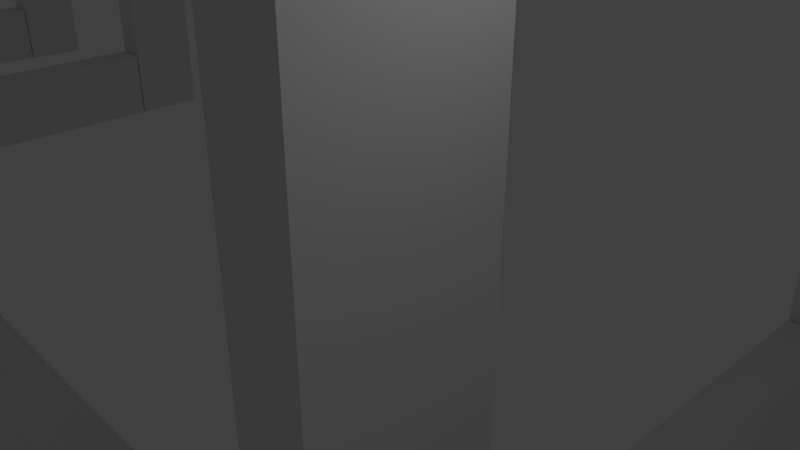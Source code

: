 # Source: desk1.blend  (saved by Blender 2.79.0; exported with 4.5.12 LTS)
import bpy
from mathutils import Matrix  # noqa: F401  (used for matrix-valued properties, if any)

bpy.ops.wm.read_factory_settings(use_empty=True)
scene = bpy.context.scene
scene.name = 'Scene'

# ---- collections
col_collection_1 = bpy.data.collections.new('Collection 1'); scene.collection.children.link(col_collection_1)

# ---- materials (node trees are filled in below, after node groups)
mat_material = bpy.data.materials.new('Material')
mat_material.alpha_threshold = 0.0
mat_material.use_transparent_shadow = False
mat_material.roughness = 0.5
mat_material.line_color = (0.0, 0.0, 0.0, 1.0)
mat_material_001 = bpy.data.materials.new('Material.001')
mat_material_001.alpha_threshold = 0.0
mat_material_001.use_transparent_shadow = False
mat_material_001.roughness = 0.5
mat_material_001.line_color = (0.0, 0.0, 0.0, 1.0)
mat_material_002 = bpy.data.materials.new('Material.002')
mat_material_002.alpha_threshold = 0.0
mat_material_002.use_transparent_shadow = False
mat_material_002.roughness = 0.5
mat_material_002.line_color = (0.0, 0.0, 0.0, 1.0)
mat_material_003 = bpy.data.materials.new('Material.003')
mat_material_003.alpha_threshold = 0.0
mat_material_003.use_transparent_shadow = False
mat_material_003.roughness = 0.5
mat_material_003.line_color = (0.0, 0.0, 0.0, 1.0)
mat_material_007 = bpy.data.materials.new('Material.007')
mat_material_007.alpha_threshold = 0.0
mat_material_007.use_transparent_shadow = False
mat_material_007.roughness = 0.5
mat_material_007.line_color = (0.0, 0.0, 0.0, 1.0)
mat_material_006 = bpy.data.materials.new('Material.006')
mat_material_006.alpha_threshold = 0.0
mat_material_006.use_transparent_shadow = False
mat_material_006.roughness = 0.5
mat_material_006.line_color = (0.0, 0.0, 0.0, 1.0)
mat_material_005 = bpy.data.materials.new('Material.005')
mat_material_005.alpha_threshold = 0.0
mat_material_005.use_transparent_shadow = False
mat_material_005.roughness = 0.5
mat_material_005.line_color = (0.0, 0.0, 0.0, 1.0)
mat_material_004 = bpy.data.materials.new('Material.004')
mat_material_004.alpha_threshold = 0.0
mat_material_004.use_transparent_shadow = False
mat_material_004.roughness = 0.5
mat_material_004.line_color = (0.0, 0.0, 0.0, 1.0)
mat_material_008 = bpy.data.materials.new('Material.008')
mat_material_008.alpha_threshold = 0.0
mat_material_008.use_transparent_shadow = False
mat_material_008.roughness = 0.5
mat_material_008.line_color = (0.0, 0.0, 0.0, 1.0)
mat_material_009 = bpy.data.materials.new('Material.009')
mat_material_009.alpha_threshold = 0.0
mat_material_009.use_transparent_shadow = False
mat_material_009.roughness = 0.5
mat_material_009.line_color = (0.0, 0.0, 0.0, 1.0)
mat_material_010 = bpy.data.materials.new('Material.010')
mat_material_010.alpha_threshold = 0.0
mat_material_010.use_transparent_shadow = False
mat_material_010.roughness = 0.5
mat_material_010.line_color = (0.0, 0.0, 0.0, 1.0)
mat_material_014 = bpy.data.materials.new('Material.014')
mat_material_014.alpha_threshold = 0.0
mat_material_014.use_transparent_shadow = False
mat_material_014.roughness = 0.5
mat_material_014.line_color = (0.0, 0.0, 0.0, 1.0)
mat_material_013 = bpy.data.materials.new('Material.013')
mat_material_013.alpha_threshold = 0.0
mat_material_013.use_transparent_shadow = False
mat_material_013.roughness = 0.5
mat_material_013.line_color = (0.0, 0.0, 0.0, 1.0)
mat_material_012 = bpy.data.materials.new('Material.012')
mat_material_012.alpha_threshold = 0.0
mat_material_012.use_transparent_shadow = False
mat_material_012.roughness = 0.5
mat_material_012.line_color = (0.0, 0.0, 0.0, 1.0)
mat_material_011 = bpy.data.materials.new('Material.011')
mat_material_011.alpha_threshold = 0.0
mat_material_011.use_transparent_shadow = False
mat_material_011.roughness = 0.5
mat_material_011.line_color = (0.0, 0.0, 0.0, 1.0)

# ---- material node trees

# ---- world
world_world = bpy.data.worlds.new('World'); scene.world = world_world
world_world.color = (0.05088, 0.05088, 0.05088)
world_world.use_sun_shadow = False
world_world.sun_shadow_jitter_overblur = 0.0
world_world.cycles.sampling_method = 'MANUAL'

# ---- cameras
cam_camera = bpy.data.cameras.new('Camera')
cam_camera.clip_end = 100.0
cam_camera.lens = 35.0
cam_camera.sensor_width = 32.0
cam_camera.sensor_height = 18.0
cam_camera.ortho_scale = 7.314
cam_camera.dof.focus_distance = 0.0
cam_camera.dof.aperture_fstop = 128.0

# ---- lights
light_lamp = bpy.data.lights.new('Lamp', 'POINT')
light_lamp.transmission_factor = 0.0
light_lamp.cutoff_distance = 30.0
light_lamp.energy = 100.0
light_lamp.shadow_buffer_clip_start = 1.001
light_lamp.shadow_soft_size = 0.1
light_lamp.shadow_maximum_resolution = 0.006
light_lamp.use_absolute_resolution = True

# ---- meshes
me_cube = bpy.data.meshes.new('Cube')
me_cube.from_pydata([(1.0, 1.0, -1.0), (1.0, -1.0, -1.0), (-1.0, -1.0, -1.0), (-1.0, 1.0, -1.0), (1.0, 1.0, 1.0), (1.0, -1.0, 1.0), (-1.0, -1.0, 1.0), (-1.0, 1.0, 1.0)], [], [(0, 1, 2, 3), (4, 7, 6, 5), (0, 4, 5, 1), (1, 5, 6, 2), (2, 6, 7, 3), (4, 0, 3, 7)])
me_cube.materials.append(mat_material)
me_cube.use_remesh_preserve_volume = False
me_cube.use_remesh_preserve_attributes = False
me_cube.use_mirror_vertex_groups = False
me_cube.update()
me_cube_001 = bpy.data.meshes.new('Cube.001')
me_cube_001.from_pydata([(1.0, 1.0, -1.0), (1.0, -1.0, -1.0), (-1.0, -1.0, -1.0), (-1.0, 1.0, -1.0), (1.0, 1.0, 1.0), (1.0, -1.0, 1.0), (-1.0, -1.0, 1.0), (-1.0, 1.0, 1.0)], [], [(0, 1, 2, 3), (4, 7, 6, 5), (0, 4, 5, 1), (1, 5, 6, 2), (2, 6, 7, 3), (4, 0, 3, 7)])
me_cube_001.materials.append(mat_material_001)
me_cube_001.use_remesh_preserve_volume = False
me_cube_001.use_remesh_preserve_attributes = False
me_cube_001.use_mirror_vertex_groups = False
me_cube_001.update()
me_cube_002 = bpy.data.meshes.new('Cube.002')
me_cube_002.from_pydata([(1.0, 1.0, -1.0), (1.0, -1.0, -1.0), (-1.0, -1.0, -1.0), (-1.0, 1.0, -1.0), (1.0, 1.0, 1.0), (1.0, -1.0, 1.0), (-1.0, -1.0, 1.0), (-1.0, 1.0, 1.0), (1.0, 1.0, -1.461), (1.0, -1.0, -1.461), (-1.0, -1.0, -1.461), (-1.0, 1.0, -1.461)], [], [(3, 0, 8, 11), (4, 7, 6, 5), (0, 4, 5, 1), (1, 5, 6, 2), (2, 6, 7, 3), (4, 0, 3, 7), (8, 9, 10, 11), (0, 1, 9, 8), (2, 3, 11, 10), (1, 2, 10, 9)])
me_cube_002.materials.append(mat_material_002)
me_cube_002.use_remesh_preserve_volume = False
me_cube_002.use_remesh_preserve_attributes = False
me_cube_002.use_mirror_vertex_groups = False
me_cube_002.update()
me_cube_003 = bpy.data.meshes.new('Cube.003')
me_cube_003.from_pydata([(1.0, 1.0, -1.0), (1.0, -1.0, -1.0), (-1.0, -1.0, -1.0), (-1.0, 1.0, -1.0), (1.0, 1.0, 1.0), (1.0, -1.0, 1.0), (-1.0, -1.0, 1.0), (-1.0, 1.0, 1.0), (1.0, 1.0, -1.461), (1.0, -1.0, -1.461), (-1.0, -1.0, -1.461), (-1.0, 1.0, -1.461)], [], [(3, 0, 8, 11), (4, 7, 6, 5), (0, 4, 5, 1), (1, 5, 6, 2), (2, 6, 7, 3), (4, 0, 3, 7), (8, 9, 10, 11), (0, 1, 9, 8), (2, 3, 11, 10), (1, 2, 10, 9)])
me_cube_003.materials.append(mat_material_003)
me_cube_003.use_remesh_preserve_volume = False
me_cube_003.use_remesh_preserve_attributes = False
me_cube_003.use_mirror_vertex_groups = False
me_cube_003.update()
me_cube_007 = bpy.data.meshes.new('Cube.007')
me_cube_007.from_pydata([(1.0, 1.0, -1.0), (1.0, -1.0, -1.0), (-1.0, -1.0, -1.0), (-1.0, 1.0, -1.0), (1.0, 1.0, 1.0), (1.0, -1.0, 1.0), (-1.0, -1.0, 1.0), (-1.0, 1.0, 1.0)], [], [(0, 1, 2, 3), (4, 7, 6, 5), (0, 4, 5, 1), (1, 5, 6, 2), (2, 6, 7, 3), (4, 0, 3, 7)])
me_cube_007.materials.append(mat_material_007)
me_cube_007.use_remesh_preserve_volume = False
me_cube_007.use_remesh_preserve_attributes = False
me_cube_007.use_mirror_vertex_groups = False
me_cube_007.update()
me_cube_006 = bpy.data.meshes.new('Cube.006')
me_cube_006.from_pydata([(1.0, 1.0, -1.0), (1.0, -1.0, -1.0), (-1.0, -1.0, -1.0), (-1.0, 1.0, -1.0), (1.0, 1.0, 1.0), (1.0, -1.0, 1.0), (-1.0, -1.0, 1.0), (-1.0, 1.0, 1.0)], [], [(0, 1, 2, 3), (4, 7, 6, 5), (0, 4, 5, 1), (1, 5, 6, 2), (2, 6, 7, 3), (4, 0, 3, 7)])
me_cube_006.materials.append(mat_material_006)
me_cube_006.use_remesh_preserve_volume = False
me_cube_006.use_remesh_preserve_attributes = False
me_cube_006.use_mirror_vertex_groups = False
me_cube_006.update()
me_cube_005 = bpy.data.meshes.new('Cube.005')
me_cube_005.from_pydata([(1.0, 1.0, -1.0), (1.0, -1.0, -1.0), (-1.0, -1.0, -1.0), (-1.0, 1.0, -1.0), (1.0, 1.0, 1.0), (1.0, -1.0, 1.0), (-1.0, -1.0, 1.0), (-1.0, 1.0, 1.0), (1.0, 1.0, -1.461), (1.0, -1.0, -1.461), (-1.0, -1.0, -1.461), (-1.0, 1.0, -1.461)], [], [(3, 0, 8, 11), (4, 7, 6, 5), (0, 4, 5, 1), (1, 5, 6, 2), (2, 6, 7, 3), (4, 0, 3, 7), (8, 9, 10, 11), (0, 1, 9, 8), (2, 3, 11, 10), (1, 2, 10, 9)])
me_cube_005.materials.append(mat_material_005)
me_cube_005.use_remesh_preserve_volume = False
me_cube_005.use_remesh_preserve_attributes = False
me_cube_005.use_mirror_vertex_groups = False
me_cube_005.update()
me_cube_004 = bpy.data.meshes.new('Cube.004')
me_cube_004.from_pydata([(1.0, 1.0, -1.0), (1.0, -1.0, -1.0), (-1.0, -1.0, -1.0), (-1.0, 1.0, -1.0), (1.0, 1.0, 1.0), (1.0, -1.0, 1.0), (-1.0, -1.0, 1.0), (-1.0, 1.0, 1.0), (1.0, 1.0, -1.461), (1.0, -1.0, -1.461), (-1.0, -1.0, -1.461), (-1.0, 1.0, -1.461)], [], [(3, 0, 8, 11), (4, 7, 6, 5), (0, 4, 5, 1), (1, 5, 6, 2), (2, 6, 7, 3), (4, 0, 3, 7), (8, 9, 10, 11), (0, 1, 9, 8), (2, 3, 11, 10), (1, 2, 10, 9)])
me_cube_004.materials.append(mat_material_004)
me_cube_004.use_remesh_preserve_volume = False
me_cube_004.use_remesh_preserve_attributes = False
me_cube_004.use_mirror_vertex_groups = False
me_cube_004.update()
me_cube_008 = bpy.data.meshes.new('Cube.008')
me_cube_008.from_pydata([(1.0, 1.0, -1.0), (1.0, -1.0, -1.0), (-1.0, -1.0, -1.0), (-1.0, 1.0, -1.0), (1.0, 1.0, 1.0), (1.0, -1.0, 1.0), (-1.0, -1.0, 1.0), (-1.0, 1.0, 1.0), (1.0, 1.0, -1.461), (1.0, -1.0, -1.461), (-1.0, -1.0, -1.461), (-1.0, 1.0, -1.461)], [], [(3, 0, 8, 11), (4, 7, 6, 5), (0, 4, 5, 1), (1, 5, 6, 2), (2, 6, 7, 3), (4, 0, 3, 7), (8, 9, 10, 11), (0, 1, 9, 8), (2, 3, 11, 10), (1, 2, 10, 9)])
me_cube_008.materials.append(mat_material_008)
me_cube_008.use_remesh_preserve_volume = False
me_cube_008.use_remesh_preserve_attributes = False
me_cube_008.use_mirror_vertex_groups = False
me_cube_008.update()
me_cube_009 = bpy.data.meshes.new('Cube.009')
me_cube_009.from_pydata([(1.0, 1.0, -1.0), (1.0, -1.0, -1.0), (-1.0, -1.0, -1.0), (-1.0, 1.0, -1.0), (1.0, 1.0, 1.0), (1.0, -1.0, 1.0), (-1.0, -1.0, 1.0), (-1.0, 1.0, 1.0), (1.0, 1.0, -1.461), (1.0, -1.0, -1.461), (-1.0, -1.0, -1.461), (-1.0, 1.0, -1.461)], [], [(3, 0, 8, 11), (4, 7, 6, 5), (0, 4, 5, 1), (1, 5, 6, 2), (2, 6, 7, 3), (4, 0, 3, 7), (8, 9, 10, 11), (0, 1, 9, 8), (2, 3, 11, 10), (1, 2, 10, 9)])
me_cube_009.materials.append(mat_material_009)
me_cube_009.use_remesh_preserve_volume = False
me_cube_009.use_remesh_preserve_attributes = False
me_cube_009.use_mirror_vertex_groups = False
me_cube_009.update()
me_cube_010 = bpy.data.meshes.new('Cube.010')
me_cube_010.from_pydata([(1.0, 1.0, -1.0), (1.0, -1.0, -1.0), (-1.0, -1.0, -1.0), (-1.0, 1.0, -1.0), (1.0, 1.0, 1.0), (1.0, -1.0, 1.0), (-1.0, -1.0, 1.0), (-1.0, 1.0, 1.0), (1.0, 1.0, -1.461), (1.0, -1.0, -1.461), (-1.0, -1.0, -1.461), (-1.0, 1.0, -1.461)], [], [(3, 0, 8, 11), (4, 7, 6, 5), (0, 4, 5, 1), (1, 5, 6, 2), (2, 6, 7, 3), (4, 0, 3, 7), (8, 9, 10, 11), (0, 1, 9, 8), (2, 3, 11, 10), (1, 2, 10, 9)])
me_cube_010.materials.append(mat_material_010)
me_cube_010.use_remesh_preserve_volume = False
me_cube_010.use_remesh_preserve_attributes = False
me_cube_010.use_mirror_vertex_groups = False
me_cube_010.update()
me_cube_014 = bpy.data.meshes.new('Cube.014')
me_cube_014.from_pydata([(1.0, 1.0, -1.0), (1.0, -1.0, -1.0), (-1.0, -1.0, -1.0), (-1.0, 1.0, -1.0), (1.0, 1.0, 1.0), (1.0, -1.0, 1.0), (-1.0, -1.0, 1.0), (-1.0, 1.0, 1.0), (1.0, 1.0, -1.461), (1.0, -1.0, -1.461), (-1.0, -1.0, -1.461), (-1.0, 1.0, -1.461)], [], [(3, 0, 8, 11), (4, 7, 6, 5), (0, 4, 5, 1), (1, 5, 6, 2), (2, 6, 7, 3), (4, 0, 3, 7), (8, 9, 10, 11), (0, 1, 9, 8), (2, 3, 11, 10), (1, 2, 10, 9)])
me_cube_014.materials.append(mat_material_014)
me_cube_014.use_remesh_preserve_volume = False
me_cube_014.use_remesh_preserve_attributes = False
me_cube_014.use_mirror_vertex_groups = False
me_cube_014.update()
me_cube_013 = bpy.data.meshes.new('Cube.013')
me_cube_013.from_pydata([(1.0, 1.0, -1.0), (1.0, -1.0, -1.0), (-1.0, -1.0, -1.0), (-1.0, 1.0, -1.0), (1.0, 1.0, 1.0), (1.0, -1.0, 1.0), (-1.0, -1.0, 1.0), (-1.0, 1.0, 1.0), (1.0, 1.0, -1.461), (1.0, -1.0, -1.461), (-1.0, -1.0, -1.461), (-1.0, 1.0, -1.461)], [], [(3, 0, 8, 11), (4, 7, 6, 5), (0, 4, 5, 1), (1, 5, 6, 2), (2, 6, 7, 3), (4, 0, 3, 7), (8, 9, 10, 11), (0, 1, 9, 8), (2, 3, 11, 10), (1, 2, 10, 9)])
me_cube_013.materials.append(mat_material_013)
me_cube_013.use_remesh_preserve_volume = False
me_cube_013.use_remesh_preserve_attributes = False
me_cube_013.use_mirror_vertex_groups = False
me_cube_013.update()
me_cube_012 = bpy.data.meshes.new('Cube.012')
me_cube_012.from_pydata([(1.0, 1.0, -1.0), (1.0, -1.0, -1.0), (-1.0, -1.0, -1.0), (-1.0, 1.0, -1.0), (1.0, 1.0, 1.0), (1.0, -1.0, 1.0), (-1.0, -1.0, 1.0), (-1.0, 1.0, 1.0)], [], [(0, 1, 2, 3), (4, 7, 6, 5), (0, 4, 5, 1), (1, 5, 6, 2), (2, 6, 7, 3), (4, 0, 3, 7)])
me_cube_012.materials.append(mat_material_012)
me_cube_012.use_remesh_preserve_volume = False
me_cube_012.use_remesh_preserve_attributes = False
me_cube_012.use_mirror_vertex_groups = False
me_cube_012.update()
me_cube_011 = bpy.data.meshes.new('Cube.011')
me_cube_011.from_pydata([(1.0, 1.0, -1.0), (1.0, -1.0, -1.0), (-1.0, -1.0, -1.0), (-1.0, 1.0, -1.0), (1.0, 1.0, 1.0), (1.0, -1.0, 1.0), (-1.0, -1.0, 1.0), (-1.0, 1.0, 1.0)], [], [(0, 1, 2, 3), (4, 7, 6, 5), (0, 4, 5, 1), (1, 5, 6, 2), (2, 6, 7, 3), (4, 0, 3, 7)])
me_cube_011.materials.append(mat_material_011)
me_cube_011.use_remesh_preserve_volume = False
me_cube_011.use_remesh_preserve_attributes = False
me_cube_011.use_mirror_vertex_groups = False
me_cube_011.update()

# ---- objects
ob_cube = bpy.data.objects.new('Cube', me_cube)
ob_lamp = bpy.data.objects.new('Lamp', light_lamp)
ob_camera = bpy.data.objects.new('Camera', cam_camera)
ob_cube_001 = bpy.data.objects.new('Cube.001', me_cube_001)
ob_cube_002 = bpy.data.objects.new('Cube.002', me_cube_002)
ob_cube_003 = bpy.data.objects.new('Cube.003', me_cube_003)
ob_cube_007 = bpy.data.objects.new('Cube.007', me_cube_007)
ob_cube_006 = bpy.data.objects.new('Cube.006', me_cube_006)
ob_cube_005 = bpy.data.objects.new('Cube.005', me_cube_005)
ob_cube_004 = bpy.data.objects.new('Cube.004', me_cube_004)
ob_cube_008 = bpy.data.objects.new('Cube.008', me_cube_008)
ob_cube_009 = bpy.data.objects.new('Cube.009', me_cube_009)
ob_cube_010 = bpy.data.objects.new('Cube.010', me_cube_010)
ob_cube_014 = bpy.data.objects.new('Cube.014', me_cube_014)
ob_cube_013 = bpy.data.objects.new('Cube.013', me_cube_013)
ob_cube_012 = bpy.data.objects.new('Cube.012', me_cube_012)
ob_cube_011 = bpy.data.objects.new('Cube.011', me_cube_011)

# ---- transforms, parenting, visibility, modifiers, constraints
ob_cube.location = (0.0, 0.0, 0.0)
ob_cube.scale = (0.75, 1.75, 12.5)
ob_cube.lock_rotations_4d = False
ob_cube.empty_display_type = 'ARROWS'
ob_cube.lineart.crease_threshold = 0.0
ob_lamp.location = (4.076, 1.005, 5.904)
ob_lamp.rotation_euler = (0.6503, 0.05522, 1.866)
ob_lamp.lock_rotations_4d = False
ob_lamp.empty_display_type = 'ARROWS'
ob_lamp.color = (0.0, 0.0, 0.0, 0.0)
ob_lamp.lineart.crease_threshold = 0.0
ob_camera.location = (7.481, -6.508, 5.344)
ob_camera.rotation_euler = (1.109, 0.0, 0.8149)
ob_camera.lock_rotations_4d = False
ob_camera.empty_display_type = 'ARROWS'
ob_camera.color = (0.0, 0.0, 0.0, 0.0)
ob_camera.display_type = 'WIRE'
ob_camera.lineart.crease_threshold = 0.0
ob_cube_001.location = (0.0, 19.13, 0.0)
ob_cube_001.scale = (0.75, 1.75, 12.5)
ob_cube_001.lock_rotations_4d = False
ob_cube_001.empty_display_type = 'ARROWS'
ob_cube_001.lineart.crease_threshold = 0.0
ob_cube_002.location = (0.0, 8.189, -10.72)
ob_cube_002.rotation_euler = (1.571, -0.0, 0.0)
ob_cube_002.scale = (0.75, 1.75, 6.25)
ob_cube_002.lock_rotations_4d = False
ob_cube_002.empty_display_type = 'ARROWS'
ob_cube_002.lineart.crease_threshold = 0.0
ob_cube_003.location = (0.0, 8.189, 10.63)
ob_cube_003.rotation_euler = (1.571, -0.0, 0.0)
ob_cube_003.scale = (0.75, 1.75, 6.25)
ob_cube_003.lock_rotations_4d = False
ob_cube_003.empty_display_type = 'ARROWS'
ob_cube_003.lineart.crease_threshold = 0.0
ob_cube_007.location = (-41.57, 0.0, 0.0)
ob_cube_007.scale = (0.75, 1.75, 12.5)
ob_cube_007.lock_rotations_4d = False
ob_cube_007.empty_display_type = 'ARROWS'
ob_cube_007.lineart.crease_threshold = 0.0
ob_cube_006.location = (-41.57, 19.13, 0.0)
ob_cube_006.scale = (0.75, 1.75, 12.5)
ob_cube_006.lock_rotations_4d = False
ob_cube_006.empty_display_type = 'ARROWS'
ob_cube_006.lineart.crease_threshold = 0.0
ob_cube_005.location = (-41.57, 8.189, -10.72)
ob_cube_005.rotation_euler = (1.571, -0.0, 0.0)
ob_cube_005.scale = (0.75, 1.75, 6.25)
ob_cube_005.lock_rotations_4d = False
ob_cube_005.empty_display_type = 'ARROWS'
ob_cube_005.lineart.crease_threshold = 0.0
ob_cube_004.location = (-41.57, 8.189, 10.63)
ob_cube_004.rotation_euler = (1.571, -0.0, 0.0)
ob_cube_004.scale = (0.75, 1.75, 6.25)
ob_cube_004.lock_rotations_4d = False
ob_cube_004.empty_display_type = 'ARROWS'
ob_cube_004.lineart.crease_threshold = 0.0
ob_cube_008.location = (-16.71, -2.554, 10.77)
ob_cube_008.rotation_euler = (1.571, -0.0, 1.571)
ob_cube_008.scale = (0.75, 1.75, 17.47)
ob_cube_008.lock_rotations_4d = False
ob_cube_008.empty_display_type = 'ARROWS'
ob_cube_008.lineart.crease_threshold = 0.0
ob_cube_009.location = (-16.71, -2.554, -6.507)
ob_cube_009.rotation_euler = (1.571, -0.0, 1.571)
ob_cube_009.scale = (0.75, 1.75, 17.47)
ob_cube_009.lock_rotations_4d = False
ob_cube_009.empty_display_type = 'ARROWS'
ob_cube_009.lineart.crease_threshold = 0.0
ob_cube_010.location = (-17.16, 8.539, 11.69)
ob_cube_010.rotation_euler = (3.142, -1.571, 0.0)
ob_cube_010.scale = (0.75, 1.75, 16.17)
ob_cube_010.lock_rotations_4d = False
ob_cube_010.empty_display_type = 'ARROWS'
ob_cube_010.lineart.crease_threshold = 0.0
ob_cube_014.location = (-58.19, 8.189, 10.63)
ob_cube_014.rotation_euler = (1.571, -0.0, 0.0)
ob_cube_014.scale = (0.75, 1.75, 6.25)
ob_cube_014.lock_rotations_4d = False
ob_cube_014.empty_display_type = 'ARROWS'
ob_cube_014.lineart.crease_threshold = 0.0
ob_cube_013.location = (-58.19, 8.189, -10.72)
ob_cube_013.rotation_euler = (1.571, -0.0, 0.0)
ob_cube_013.scale = (0.75, 1.75, 6.25)
ob_cube_013.lock_rotations_4d = False
ob_cube_013.empty_display_type = 'ARROWS'
ob_cube_013.lineart.crease_threshold = 0.0
ob_cube_012.location = (-58.19, 19.13, 0.0)
ob_cube_012.scale = (0.75, 1.75, 12.5)
ob_cube_012.lock_rotations_4d = False
ob_cube_012.empty_display_type = 'ARROWS'
ob_cube_012.lineart.crease_threshold = 0.0
ob_cube_011.location = (-58.19, 0.0, 0.0)
ob_cube_011.scale = (0.75, 1.75, 12.5)
ob_cube_011.lock_rotations_4d = False
ob_cube_011.empty_display_type = 'ARROWS'
ob_cube_011.lineart.crease_threshold = 0.0

# ---- collection membership
col_collection_1.objects.link(ob_cube)
col_collection_1.objects.link(ob_lamp)
col_collection_1.objects.link(ob_camera)
col_collection_1.objects.link(ob_cube_001)
col_collection_1.objects.link(ob_cube_002)
col_collection_1.objects.link(ob_cube_003)
col_collection_1.objects.link(ob_cube_007)
col_collection_1.objects.link(ob_cube_006)
col_collection_1.objects.link(ob_cube_005)
col_collection_1.objects.link(ob_cube_004)
col_collection_1.objects.link(ob_cube_008)
col_collection_1.objects.link(ob_cube_009)
col_collection_1.objects.link(ob_cube_010)
col_collection_1.objects.link(ob_cube_014)
col_collection_1.objects.link(ob_cube_013)
col_collection_1.objects.link(ob_cube_012)
col_collection_1.objects.link(ob_cube_011)

# ---- scene / render settings (as saved in the file)
scene.camera = ob_camera
scene.frame_start = 1; scene.frame_end = 250; scene.frame_set(1)
scene.render.engine = 'BLENDER_EEVEE_NEXT'
scene.render.resolution_percentage = 50
scene.render.dither_intensity = 0.0
scene.cycles.use_denoising = False
scene.cycles.samples = 128
scene.cycles.sampling_pattern = 'TABULATED_SOBOL'
scene.cycles.use_adaptive_sampling = False
scene.cycles.use_light_tree = False
scene.cycles.blur_glossy = 0.0
scene.cycles.sample_clamp_indirect = 0.0
scene.view_settings.view_transform = 'Standard'
bpy.context.view_layer.update()
